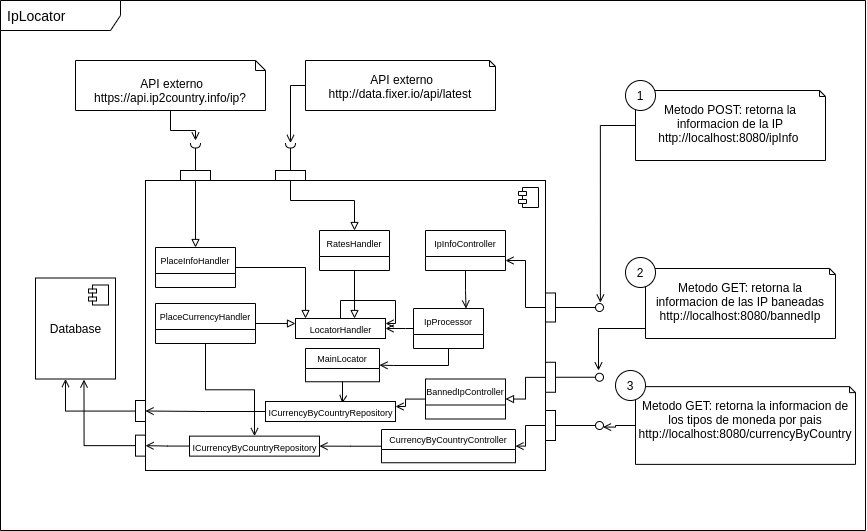

The diagram above was exported from draw.io. Its source (the exported page's mxGraphModel, read from the mxfile embedded in the PNG):
<mxGraphModel dx="951" dy="863" grid="1" gridSize="10" guides="1" tooltips="1" connect="1" arrows="1" fold="1" page="1" pageScale="1" pageWidth="827" pageHeight="1169" math="0" shadow="0">
  <root>
    <mxCell id="0" />
    <mxCell id="1" parent="0" />
    <mxCell id="104" value="&lt;font style=&quot;font-size: 14px&quot;&gt;IpLocator&lt;/font&gt;" style="shape=umlFrame;whiteSpace=wrap;html=1;width=120;height=30;boundedLbl=1;verticalAlign=middle;align=left;spacingLeft=5;" vertex="1" parent="1">
      <mxGeometry x="25" y="20" width="865" height="530" as="geometry" />
    </mxCell>
    <mxCell id="2" value="" style="html=1;dropTarget=0;" parent="1" vertex="1">
      <mxGeometry x="170" y="200" width="400" height="290" as="geometry" />
    </mxCell>
    <mxCell id="3" value="" style="shape=module;jettyWidth=8;jettyHeight=4;" parent="2" vertex="1">
      <mxGeometry x="1" width="20" height="20" relative="1" as="geometry">
        <mxPoint x="-27" y="7" as="offset" />
      </mxGeometry>
    </mxCell>
    <mxCell id="81" style="edgeStyle=orthogonalEdgeStyle;rounded=0;orthogonalLoop=1;jettySize=auto;html=1;entryX=1;entryY=0.75;entryDx=0;entryDy=0;endArrow=open;endFill=0;" edge="1" parent="1" source="4" target="21">
      <mxGeometry relative="1" as="geometry" />
    </mxCell>
    <mxCell id="4" value="" style="html=1;rounded=0;" parent="1" vertex="1">
      <mxGeometry x="570" y="312.5" width="10" height="29" as="geometry" />
    </mxCell>
    <mxCell id="5" value="" style="endArrow=none;html=1;rounded=0;align=center;verticalAlign=top;endFill=0;labelBackgroundColor=none;endSize=2;" parent="1" source="4" target="6" edge="1">
      <mxGeometry relative="1" as="geometry" />
    </mxCell>
    <mxCell id="6" value="" style="ellipse;html=1;fontSize=11;align=center;fillColor=none;points=[];aspect=fixed;resizable=0;verticalAlign=bottom;labelPosition=center;verticalLabelPosition=top;flipH=1;" parent="1" vertex="1">
      <mxGeometry x="620" y="323" width="8" height="8" as="geometry" />
    </mxCell>
    <mxCell id="68" style="edgeStyle=orthogonalEdgeStyle;rounded=0;orthogonalLoop=1;jettySize=auto;html=1;entryX=1;entryY=0.5;entryDx=0;entryDy=0;endArrow=block;endFill=0;" edge="1" parent="1" source="15" target="37">
      <mxGeometry relative="1" as="geometry" />
    </mxCell>
    <mxCell id="15" value="" style="html=1;rounded=0;" parent="1" vertex="1">
      <mxGeometry x="570" y="381.75" width="10" height="30" as="geometry" />
    </mxCell>
    <mxCell id="16" value="" style="endArrow=none;html=1;rounded=0;align=center;verticalAlign=top;endFill=0;labelBackgroundColor=none;endSize=2;" parent="1" source="15" target="17" edge="1">
      <mxGeometry relative="1" as="geometry" />
    </mxCell>
    <mxCell id="17" value="" style="ellipse;html=1;fontSize=11;align=center;fillColor=none;points=[];aspect=fixed;resizable=0;verticalAlign=bottom;labelPosition=center;verticalLabelPosition=top;flipH=1;" parent="1" vertex="1">
      <mxGeometry x="620" y="392.75" width="8" height="8" as="geometry" />
    </mxCell>
    <mxCell id="79" style="edgeStyle=orthogonalEdgeStyle;rounded=0;orthogonalLoop=1;jettySize=auto;html=1;entryX=1;entryY=0.5;entryDx=0;entryDy=0;endArrow=open;endFill=0;" edge="1" parent="1" source="18" target="38">
      <mxGeometry relative="1" as="geometry" />
    </mxCell>
    <mxCell id="18" value="" style="html=1;rounded=0;" parent="1" vertex="1">
      <mxGeometry x="570" y="430" width="10" height="30" as="geometry" />
    </mxCell>
    <mxCell id="19" value="" style="endArrow=none;html=1;rounded=0;align=center;verticalAlign=top;endFill=0;labelBackgroundColor=none;endSize=2;" parent="1" source="18" target="20" edge="1">
      <mxGeometry relative="1" as="geometry" />
    </mxCell>
    <mxCell id="20" value="" style="ellipse;html=1;fontSize=11;align=center;fillColor=none;points=[];aspect=fixed;resizable=0;verticalAlign=bottom;labelPosition=center;verticalLabelPosition=top;flipH=1;" parent="1" vertex="1">
      <mxGeometry x="620" y="441" width="8" height="8" as="geometry" />
    </mxCell>
    <mxCell id="82" style="edgeStyle=orthogonalEdgeStyle;rounded=0;orthogonalLoop=1;jettySize=auto;html=1;entryX=0.75;entryY=0;entryDx=0;entryDy=0;endArrow=open;endFill=0;" edge="1" parent="1" source="21" target="54">
      <mxGeometry relative="1" as="geometry" />
    </mxCell>
    <mxCell id="21" value="IpInfoController" style="swimlane;fontStyle=0;childLayout=stackLayout;horizontal=1;startSize=26;fillColor=none;horizontalStack=0;resizeParent=1;resizeParentMax=0;resizeLast=0;collapsible=1;marginBottom=0;fontSize=9;" parent="1" vertex="1">
      <mxGeometry x="450" y="250" width="80" height="40" as="geometry" />
    </mxCell>
    <mxCell id="64" style="edgeStyle=orthogonalEdgeStyle;rounded=0;orthogonalLoop=1;jettySize=auto;html=1;endArrow=block;endFill=0;" edge="1" parent="1" source="28" target="58">
      <mxGeometry relative="1" as="geometry" />
    </mxCell>
    <mxCell id="28" value="" style="html=1;rounded=0;" vertex="1" parent="1">
      <mxGeometry x="205" y="190" width="30" height="10" as="geometry" />
    </mxCell>
    <mxCell id="29" value="" style="endArrow=none;html=1;rounded=0;align=center;verticalAlign=top;endFill=0;labelBackgroundColor=none;endSize=2;" edge="1" source="28" target="30" parent="1">
      <mxGeometry relative="1" as="geometry">
        <mxPoint x="255" y="170" as="targetPoint" />
      </mxGeometry>
    </mxCell>
    <mxCell id="30" value="" style="shape=requiredInterface;html=1;fontSize=11;align=center;fillColor=none;points=[];aspect=fixed;resizable=0;verticalAlign=bottom;labelPosition=center;verticalLabelPosition=top;flipH=1;rotation=-90;" vertex="1" parent="1">
      <mxGeometry x="217.5" y="160" width="5" height="10" as="geometry" />
    </mxCell>
    <mxCell id="66" style="edgeStyle=orthogonalEdgeStyle;rounded=0;orthogonalLoop=1;jettySize=auto;html=1;entryX=0.5;entryY=0;entryDx=0;entryDy=0;endArrow=block;endFill=0;" edge="1" parent="1" source="34" target="59">
      <mxGeometry relative="1" as="geometry">
        <Array as="points">
          <mxPoint x="315" y="220" />
          <mxPoint x="379" y="220" />
        </Array>
      </mxGeometry>
    </mxCell>
    <mxCell id="34" value="" style="html=1;rounded=0;" vertex="1" parent="1">
      <mxGeometry x="300" y="190" width="30" height="10" as="geometry" />
    </mxCell>
    <mxCell id="35" value="" style="endArrow=none;html=1;rounded=0;align=center;verticalAlign=top;endFill=0;labelBackgroundColor=none;endSize=2;" edge="1" source="34" target="36" parent="1">
      <mxGeometry relative="1" as="geometry">
        <mxPoint x="315" y="170" as="targetPoint" />
      </mxGeometry>
    </mxCell>
    <mxCell id="36" value="" style="shape=requiredInterface;html=1;fontSize=11;align=center;fillColor=none;points=[];aspect=fixed;resizable=0;verticalAlign=bottom;labelPosition=center;verticalLabelPosition=top;flipH=1;rotation=-90;" vertex="1" parent="1">
      <mxGeometry x="312.5" y="160" width="5" height="10" as="geometry" />
    </mxCell>
    <mxCell id="76" style="edgeStyle=orthogonalEdgeStyle;rounded=0;orthogonalLoop=1;jettySize=auto;html=1;entryX=1;entryY=0.25;entryDx=0;entryDy=0;endArrow=open;endFill=0;" edge="1" parent="1" source="37" target="72">
      <mxGeometry relative="1" as="geometry" />
    </mxCell>
    <mxCell id="37" value="BannedIpController" style="swimlane;fontStyle=0;childLayout=stackLayout;horizontal=1;startSize=26;fillColor=none;horizontalStack=0;resizeParent=1;resizeParentMax=0;resizeLast=0;collapsible=1;marginBottom=0;fontSize=9;" vertex="1" parent="1">
      <mxGeometry x="450" y="398.5" width="80" height="40" as="geometry" />
    </mxCell>
    <mxCell id="50" style="edgeStyle=orthogonalEdgeStyle;rounded=0;orthogonalLoop=1;jettySize=auto;html=1;entryX=1;entryY=0.5;entryDx=0;entryDy=0;endArrow=open;endFill=0;" edge="1" parent="1" source="38" target="44">
      <mxGeometry relative="1" as="geometry" />
    </mxCell>
    <mxCell id="38" value="CurrencyByCountryController" style="swimlane;fontStyle=0;childLayout=stackLayout;horizontal=1;startSize=20;fillColor=none;horizontalStack=0;resizeParent=1;resizeParentMax=0;resizeLast=0;collapsible=1;marginBottom=0;fontSize=9;" vertex="1" parent="1">
      <mxGeometry x="406" y="449" width="134" height="33.25" as="geometry" />
    </mxCell>
    <mxCell id="51" style="edgeStyle=orthogonalEdgeStyle;rounded=0;orthogonalLoop=1;jettySize=auto;html=1;entryX=1;entryY=0.5;entryDx=0;entryDy=0;endArrow=open;endFill=0;" edge="1" parent="1" source="44" target="47">
      <mxGeometry relative="1" as="geometry" />
    </mxCell>
    <mxCell id="44" value="&lt;font style=&quot;font-size: 9px&quot;&gt;ICurrencyByCountryRepository&lt;/font&gt;" style="html=1;" vertex="1" parent="1">
      <mxGeometry x="214" y="455.63" width="130" height="20" as="geometry" />
    </mxCell>
    <mxCell id="45" value="Database" style="html=1;dropTarget=0;" vertex="1" parent="1">
      <mxGeometry x="60" y="297.5" width="80" height="101" as="geometry" />
    </mxCell>
    <mxCell id="46" value="" style="shape=module;jettyWidth=8;jettyHeight=4;" vertex="1" parent="45">
      <mxGeometry x="1" width="20" height="20" relative="1" as="geometry">
        <mxPoint x="-27" y="7" as="offset" />
      </mxGeometry>
    </mxCell>
    <mxCell id="52" style="edgeStyle=orthogonalEdgeStyle;rounded=0;orthogonalLoop=1;jettySize=auto;html=1;entryX=0.606;entryY=1.006;entryDx=0;entryDy=0;entryPerimeter=0;endArrow=open;endFill=0;" edge="1" parent="1" source="47" target="45">
      <mxGeometry relative="1" as="geometry" />
    </mxCell>
    <mxCell id="47" value="" style="fontStyle=0;labelPosition=right;verticalLabelPosition=middle;align=left;verticalAlign=middle;spacingLeft=2;" vertex="1" parent="1">
      <mxGeometry x="160" y="454.63" width="10" height="21" as="geometry" />
    </mxCell>
    <mxCell id="85" style="edgeStyle=orthogonalEdgeStyle;rounded=0;orthogonalLoop=1;jettySize=auto;html=1;endArrow=open;endFill=0;" edge="1" parent="1" source="54" target="55">
      <mxGeometry relative="1" as="geometry">
        <Array as="points">
          <mxPoint x="430" y="348" />
          <mxPoint x="430" y="348" />
        </Array>
      </mxGeometry>
    </mxCell>
    <mxCell id="88" style="edgeStyle=orthogonalEdgeStyle;rounded=0;orthogonalLoop=1;jettySize=auto;html=1;entryX=1;entryY=0.5;entryDx=0;entryDy=0;endArrow=open;endFill=0;" edge="1" parent="1" source="54" target="71">
      <mxGeometry relative="1" as="geometry">
        <Array as="points">
          <mxPoint x="473" y="385" />
          <mxPoint x="418" y="385" />
        </Array>
      </mxGeometry>
    </mxCell>
    <mxCell id="54" value="IpProcessor" style="swimlane;fontStyle=0;childLayout=stackLayout;horizontal=1;startSize=26;fillColor=none;horizontalStack=0;resizeParent=1;resizeParentMax=0;resizeLast=0;collapsible=1;marginBottom=0;fontSize=9;" vertex="1" parent="1">
      <mxGeometry x="438" y="328" width="70" height="40" as="geometry" />
    </mxCell>
    <mxCell id="55" value="&lt;font style=&quot;font-size: 9px&quot;&gt;LocatorHandler&lt;/font&gt;" style="html=1;" vertex="1" parent="1">
      <mxGeometry x="320" y="338" width="90" height="20" as="geometry" />
    </mxCell>
    <mxCell id="62" style="edgeStyle=orthogonalEdgeStyle;rounded=0;orthogonalLoop=1;jettySize=auto;html=1;entryX=0;entryY=0.25;entryDx=0;entryDy=0;endArrow=block;endFill=0;" edge="1" parent="1" source="57" target="55">
      <mxGeometry relative="1" as="geometry" />
    </mxCell>
    <mxCell id="70" style="edgeStyle=orthogonalEdgeStyle;rounded=0;orthogonalLoop=1;jettySize=auto;html=1;entryX=0.5;entryY=0;entryDx=0;entryDy=0;endArrow=open;endFill=0;" edge="1" parent="1" source="57" target="44">
      <mxGeometry relative="1" as="geometry" />
    </mxCell>
    <mxCell id="57" value="PlaceCurrencyHandler" style="swimlane;fontStyle=0;childLayout=stackLayout;horizontal=1;startSize=26;fillColor=none;horizontalStack=0;resizeParent=1;resizeParentMax=0;resizeLast=0;collapsible=1;marginBottom=0;fontSize=9;" vertex="1" parent="1">
      <mxGeometry x="180" y="323" width="100" height="40" as="geometry" />
    </mxCell>
    <mxCell id="63" style="edgeStyle=orthogonalEdgeStyle;rounded=0;orthogonalLoop=1;jettySize=auto;html=1;endArrow=block;endFill=0;" edge="1" parent="1" source="58">
      <mxGeometry relative="1" as="geometry">
        <mxPoint x="330" y="338" as="targetPoint" />
        <Array as="points">
          <mxPoint x="330" y="287" />
        </Array>
      </mxGeometry>
    </mxCell>
    <mxCell id="58" value="PlaceInfoHandler" style="swimlane;fontStyle=0;childLayout=stackLayout;horizontal=1;startSize=26;fillColor=none;horizontalStack=0;resizeParent=1;resizeParentMax=0;resizeLast=0;collapsible=1;marginBottom=0;fontSize=9;" vertex="1" parent="1">
      <mxGeometry x="180" y="267" width="80" height="40" as="geometry" />
    </mxCell>
    <mxCell id="60" style="edgeStyle=orthogonalEdgeStyle;rounded=0;orthogonalLoop=1;jettySize=auto;html=1;endArrow=block;endFill=0;" edge="1" parent="1" source="59">
      <mxGeometry relative="1" as="geometry">
        <mxPoint x="379" y="338" as="targetPoint" />
        <Array as="points">
          <mxPoint x="379" y="338" />
        </Array>
      </mxGeometry>
    </mxCell>
    <mxCell id="59" value="RatesHandler" style="swimlane;fontStyle=0;childLayout=stackLayout;horizontal=1;startSize=26;fillColor=none;horizontalStack=0;resizeParent=1;resizeParentMax=0;resizeLast=0;collapsible=1;marginBottom=0;fontSize=9;" vertex="1" parent="1">
      <mxGeometry x="344" y="250" width="70" height="40" as="geometry" />
    </mxCell>
    <mxCell id="97" style="edgeStyle=orthogonalEdgeStyle;rounded=0;orthogonalLoop=1;jettySize=auto;html=1;entryX=0.591;entryY=0.087;entryDx=0;entryDy=0;entryPerimeter=0;endArrow=open;endFill=0;" edge="1" parent="1" source="71" target="72">
      <mxGeometry relative="1" as="geometry" />
    </mxCell>
    <mxCell id="71" value="MainLocator" style="swimlane;fontStyle=0;childLayout=stackLayout;horizontal=1;startSize=20;fillColor=none;horizontalStack=0;resizeParent=1;resizeParentMax=0;resizeLast=0;collapsible=1;marginBottom=0;fontSize=9;" vertex="1" parent="1">
      <mxGeometry x="330" y="368" width="74" height="33.25" as="geometry" />
    </mxCell>
    <mxCell id="75" style="edgeStyle=orthogonalEdgeStyle;rounded=0;orthogonalLoop=1;jettySize=auto;html=1;entryX=1;entryY=0.5;entryDx=0;entryDy=0;endArrow=open;endFill=0;" edge="1" parent="1" source="72" target="73">
      <mxGeometry relative="1" as="geometry" />
    </mxCell>
    <mxCell id="72" value="&lt;font style=&quot;font-size: 9px&quot;&gt;ICurrencyByCountryRepository&lt;/font&gt;" style="html=1;" vertex="1" parent="1">
      <mxGeometry x="290" y="421" width="130" height="20" as="geometry" />
    </mxCell>
    <mxCell id="74" style="edgeStyle=orthogonalEdgeStyle;rounded=0;orthogonalLoop=1;jettySize=auto;html=1;endArrow=open;endFill=0;" edge="1" parent="1" source="73" target="45">
      <mxGeometry relative="1" as="geometry">
        <Array as="points">
          <mxPoint x="90" y="431" />
        </Array>
      </mxGeometry>
    </mxCell>
    <mxCell id="73" value="" style="fontStyle=0;labelPosition=right;verticalLabelPosition=middle;align=left;verticalAlign=middle;spacingLeft=2;" vertex="1" parent="1">
      <mxGeometry x="160" y="420" width="10" height="21" as="geometry" />
    </mxCell>
    <mxCell id="94" style="edgeStyle=orthogonalEdgeStyle;rounded=0;orthogonalLoop=1;jettySize=auto;html=1;endArrow=open;endFill=0;" edge="1" parent="1" source="91">
      <mxGeometry relative="1" as="geometry">
        <mxPoint x="220" y="160" as="targetPoint" />
        <Array as="points">
          <mxPoint x="195" y="150" />
          <mxPoint x="220" y="150" />
        </Array>
      </mxGeometry>
    </mxCell>
    <mxCell id="91" value="&amp;nbsp;API externo&lt;span&gt;&lt;br&gt;https://api.ip2country.info/ip?&lt;/span&gt;" style="shape=note2;boundedLbl=1;whiteSpace=wrap;html=1;size=10;verticalAlign=top;align=center;" vertex="1" parent="1">
      <mxGeometry x="100" y="80" width="190" height="50" as="geometry" />
    </mxCell>
    <mxCell id="96" style="edgeStyle=orthogonalEdgeStyle;rounded=0;orthogonalLoop=1;jettySize=auto;html=1;endArrow=open;endFill=0;" edge="1" parent="1" source="92" target="36">
      <mxGeometry relative="1" as="geometry">
        <Array as="points">
          <mxPoint x="315" y="105" />
        </Array>
      </mxGeometry>
    </mxCell>
    <mxCell id="92" value="&lt;span&gt;&amp;nbsp;API externo&lt;br&gt;http://data.fixer.io/api/latest&lt;br&gt;&lt;/span&gt;" style="shape=note2;boundedLbl=1;whiteSpace=wrap;html=1;size=6;verticalAlign=top;align=center;" vertex="1" parent="1">
      <mxGeometry x="330" y="80" width="190" height="50" as="geometry" />
    </mxCell>
    <mxCell id="101" style="edgeStyle=orthogonalEdgeStyle;rounded=0;orthogonalLoop=1;jettySize=auto;html=1;endArrow=open;endFill=0;entryX=0.387;entryY=-0.108;entryDx=0;entryDy=0;entryPerimeter=0;" edge="1" parent="1" source="98" target="6">
      <mxGeometry relative="1" as="geometry">
        <mxPoint x="630" y="329.9999999999999" as="targetPoint" />
      </mxGeometry>
    </mxCell>
    <mxCell id="98" value="&lt;span&gt;Metodo POST: retorna la informacion de la IP&lt;br&gt;http://localhost:8080/ipInfo&amp;nbsp;&lt;br&gt;&lt;/span&gt;" style="shape=note2;boundedLbl=1;whiteSpace=wrap;html=1;size=6;verticalAlign=top;align=center;" vertex="1" parent="1">
      <mxGeometry x="660" y="110" width="190" height="70" as="geometry" />
    </mxCell>
    <mxCell id="102" style="edgeStyle=orthogonalEdgeStyle;rounded=0;orthogonalLoop=1;jettySize=auto;html=1;endArrow=open;endFill=0;" edge="1" parent="1">
      <mxGeometry relative="1" as="geometry">
        <mxPoint x="623" y="390" as="targetPoint" />
        <mxPoint x="670" y="348" as="sourcePoint" />
      </mxGeometry>
    </mxCell>
    <mxCell id="105" style="edgeStyle=orthogonalEdgeStyle;rounded=0;orthogonalLoop=1;jettySize=auto;html=1;entryX=1;entryY=0.25;entryDx=0;entryDy=0;endArrow=open;endFill=0;" edge="1" parent="1" source="55" target="55">
      <mxGeometry relative="1" as="geometry">
        <Array as="points">
          <mxPoint x="365" y="320" />
          <mxPoint x="420" y="320" />
          <mxPoint x="420" y="343" />
        </Array>
      </mxGeometry>
    </mxCell>
    <mxCell id="106" value="1" style="ellipse;fillColor=#ffffff;strokeColor=#000000;" vertex="1" parent="1">
      <mxGeometry x="650" y="100" width="30" height="30" as="geometry" />
    </mxCell>
    <mxCell id="107" value="&lt;span&gt;Metodo GET: retorna la informacion de las IP baneadas&lt;br&gt;http://localhost:8080/bannedIp&lt;br&gt;&lt;/span&gt;&lt;span style=&quot;color: rgba(0 , 0 , 0 , 0) ; font-family: monospace ; font-size: 0px&quot;&gt;%3CmxGraphModel%3E%3Croot%3E%3CmxCell%20id%3D%220%22%2F%3E%3CmxCell%20id%3D%221%22%20parent%3D%220%22%2F%3E%3CmxCell%20id%3D%222%22%20value%3D%22%26lt%3Bspan%26gt%3BMetodo%20GET%3A%20retorna%20la%20informacion%20de%20la%20IP%26lt%3Bbr%26gt%3Bhttp%3A%2F%2Flocalhost%3A8080%2FipInfo%26amp%3Bnbsp%3B%26lt%3Bbr%26gt%3B%26lt%3B%2Fspan%26gt%3B%22%20style%3D%22shape%3Dnote2%3BboundedLbl%3D1%3BwhiteSpace%3Dwrap%3Bhtml%3D1%3Bsize%3D6%3BverticalAlign%3Dtop%3Balign%3Dcenter%3B%22%20vertex%3D%221%22%20parent%3D%221%22%3E%3CmxGeometry%20x%3D%22660%22%20y%3D%22110%22%20width%3D%22190%22%20height%3D%2270%22%20as%3D%22geometry%22%2F%3E%3C%2FmxCell%3E%3CmxCell%20id%3D%223%22%20value%3D%221%22%20style%3D%22ellipse%3BfillColor%3D%23ffffff%3BstrokeColor%3D%23000000%3B%22%20vertex%3D%221%22%20parent%3D%221%22%3E%3CmxGeometry%20x%3D%22650%22%20y%3D%22100%22%20width%3D%2230%22%20height%3D%2230%22%20as%3D%22geometry%22%2F%3E%3C%2FmxCell%3E%3C%2Froot%3E%3C%2FmxGraphModel%3E&lt;/span&gt;&lt;span&gt;&lt;br&gt;&lt;/span&gt;" style="shape=note2;boundedLbl=1;whiteSpace=wrap;html=1;size=6;verticalAlign=top;align=center;" vertex="1" parent="1">
      <mxGeometry x="670" y="288" width="190" height="70" as="geometry" />
    </mxCell>
    <mxCell id="108" value="2" style="ellipse;fillColor=#ffffff;strokeColor=#000000;" vertex="1" parent="1">
      <mxGeometry x="650" y="277" width="30" height="30" as="geometry" />
    </mxCell>
    <mxCell id="111" style="edgeStyle=orthogonalEdgeStyle;rounded=0;orthogonalLoop=1;jettySize=auto;html=1;entryX=0.061;entryY=0.701;entryDx=0;entryDy=0;entryPerimeter=0;endArrow=open;endFill=0;" edge="1" parent="1" source="109" target="20">
      <mxGeometry relative="1" as="geometry" />
    </mxCell>
    <mxCell id="109" value="&lt;span&gt;Metodo GET: retorna la informacion de los tipos de moneda por pais&lt;br&gt;http://localhost:8080/currencyByCountry&lt;br&gt;&lt;/span&gt;&lt;span style=&quot;color: rgba(0 , 0 , 0 , 0) ; font-family: monospace ; font-size: 0px&quot;&gt;%3CmxGraphModel%3E%3Croot%3E%3CmxCell%20id%3D%220%22%2F%3E%3CmxCell%20id%3D%221%22%20parent%3D%220%22%2F%3E%3CmxCell%20id%3D%222%22%20value%3D%22%26lt%3Bspan%26gt%3BMetodo%20GET%3A%20retorna%20la%20informacion%20de%20la%20IP%26lt%3Bbr%26gt%3Bhttp%3A%2F%2Flocalhost%3A8080%2FipInfo%26amp%3Bnbsp%3B%26lt%3Bbr%26gt%3B%26lt%3B%2Fspan%26gt%3B%22%20style%3D%22shape%3Dnote2%3BboundedLbl%3D1%3BwhiteSpace%3Dwrap%3Bhtml%3D1%3Bsize%3D6%3BverticalAlign%3Dtop%3Balign%3Dcenter%3B%22%20vertex%3D%221%22%20parent%3D%221%22%3E%3CmxGeometry%20x%3D%22660%22%20y%3D%22110%22%20width%3D%22190%22%20height%3D%2270%22%20as%3D%22geometry%22%2F%3E%3C%2FmxCell%3E%3CmxCell%20id%3D%223%22%20value%3D%221%22%20style%3D%22ellipse%3BfillColor%3D%23ffffff%3BstrokeColor%3D%23000000%3B%22%20vertex%3D%221%22%20parent%3D%221%22%3E%3CmxGeometry%20x%3D%22650%22%20y%3D%22100%22%20width%3D%2230%22%20height%3D%2230%22%20as%3D%22geometry%22%2F%3E%3C%2FmxCell%3E%3C%2Froot%3E%3C%2FmxGraphModel%3E&lt;/span&gt;&lt;span&gt;&lt;br&gt;&lt;/span&gt;" style="shape=note2;boundedLbl=1;whiteSpace=wrap;html=1;size=6;verticalAlign=top;align=center;" vertex="1" parent="1">
      <mxGeometry x="660" y="406.13" width="220" height="77.75" as="geometry" />
    </mxCell>
    <mxCell id="110" value="3" style="ellipse;fillColor=#ffffff;strokeColor=#000000;" vertex="1" parent="1">
      <mxGeometry x="640" y="390" width="30" height="30" as="geometry" />
    </mxCell>
  </root>
</mxGraphModel>